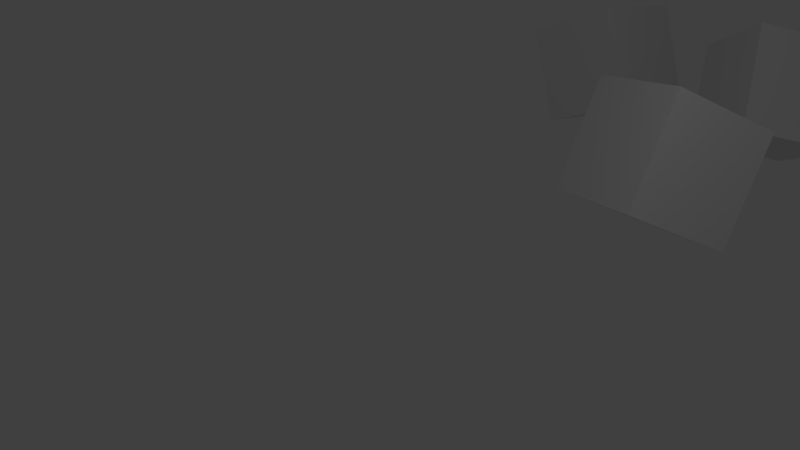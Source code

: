 # Source: blend.blend  (saved by Blender 2.79.0; exported with 4.5.12 LTS)
import bpy
from mathutils import Matrix  # noqa: F401  (used for matrix-valued properties, if any)

bpy.ops.wm.read_factory_settings(use_empty=True)
scene = bpy.context.scene
scene.name = 'Scene'

# ---- collections
col_collection_1 = bpy.data.collections.new('Collection 1'); scene.collection.children.link(col_collection_1)

# ---- materials (node trees are filled in below, after node groups)
mat_material = bpy.data.materials.new('Material')
mat_material.alpha_threshold = 0.0
mat_material.use_transparent_shadow = False
mat_material.roughness = 0.5
mat_material.line_color = (0.0, 0.0, 0.0, 1.0)

# ---- material node trees

# ---- world
world_world = bpy.data.worlds.new('World'); scene.world = world_world
world_world.color = (0.05088, 0.05088, 0.05088)
world_world.use_sun_shadow = False
world_world.sun_shadow_jitter_overblur = 0.0
world_world.cycles.sampling_method = 'MANUAL'

# ---- cameras
cam_camera = bpy.data.cameras.new('Camera')
cam_camera.clip_end = 100.0
cam_camera.lens = 35.0
cam_camera.sensor_width = 32.0
cam_camera.sensor_height = 18.0
cam_camera.ortho_scale = 7.314
cam_camera.dof.focus_distance = 0.0
cam_camera.dof.aperture_fstop = 128.0

# ---- lights
light_lamp = bpy.data.lights.new('Lamp', 'POINT')
light_lamp.transmission_factor = 0.0
light_lamp.cutoff_distance = 30.0
light_lamp.energy = 100.0
light_lamp.shadow_buffer_clip_start = 1.001
light_lamp.shadow_soft_size = 0.1
light_lamp.shadow_maximum_resolution = 0.006
light_lamp.use_absolute_resolution = True

# ---- meshes
me_cube_004 = bpy.data.meshes.new('Cube.004')
me_cube_004.from_pydata([(1.0, 1.0, -1.0), (1.0, -1.0, -1.0), (-1.0, -1.0, -1.0), (-1.0, 1.0, -1.0), (1.0, 1.0, 1.0), (1.0, -1.0, 1.0), (-1.0, -1.0, 1.0), (-1.0, 1.0, 1.0)], [], [(0, 1, 2, 3), (4, 7, 6, 5), (0, 4, 5, 1), (1, 5, 6, 2), (2, 6, 7, 3), (4, 0, 3, 7)])
me_cube_004.materials.append(mat_material)
me_cube_004.use_remesh_preserve_volume = False
me_cube_004.use_remesh_preserve_attributes = False
me_cube_004.use_mirror_vertex_groups = False
me_cube_004.update()
me_cube_003 = bpy.data.meshes.new('Cube.003')
me_cube_003.from_pydata([(1.0, 1.0, -1.0), (1.0, -1.0, -1.0), (-1.0, -1.0, -1.0), (-1.0, 1.0, -1.0), (1.0, 1.0, 1.0), (1.0, -1.0, 1.0), (-1.0, -1.0, 1.0), (-1.0, 1.0, 1.0)], [], [(0, 1, 2, 3), (4, 7, 6, 5), (0, 4, 5, 1), (1, 5, 6, 2), (2, 6, 7, 3), (4, 0, 3, 7)])
me_cube_003.materials.append(mat_material)
me_cube_003.use_remesh_preserve_volume = False
me_cube_003.use_remesh_preserve_attributes = False
me_cube_003.use_mirror_vertex_groups = False
me_cube_003.update()
me_cube_002 = bpy.data.meshes.new('Cube.002')
me_cube_002.from_pydata([(1.0, 1.0, -1.0), (1.0, -1.0, -1.0), (-1.0, -1.0, -1.0), (-1.0, 1.0, -1.0), (1.0, 1.0, 1.0), (1.0, -1.0, 1.0), (-1.0, -1.0, 1.0), (-1.0, 1.0, 1.0)], [], [(0, 1, 2, 3), (4, 7, 6, 5), (0, 4, 5, 1), (1, 5, 6, 2), (2, 6, 7, 3), (4, 0, 3, 7)])
me_cube_002.materials.append(mat_material)
me_cube_002.use_remesh_preserve_volume = False
me_cube_002.use_remesh_preserve_attributes = False
me_cube_002.use_mirror_vertex_groups = False
me_cube_002.update()
me_cube_001 = bpy.data.meshes.new('Cube.001')
me_cube_001.from_pydata([(1.0, 1.0, -1.0), (1.0, -1.0, -1.0), (-1.0, -1.0, -1.0), (-1.0, 1.0, -1.0), (1.0, 1.0, 1.0), (1.0, -1.0, 1.0), (-1.0, -1.0, 1.0), (-1.0, 1.0, 1.0)], [], [(0, 1, 2, 3), (4, 7, 6, 5), (0, 4, 5, 1), (1, 5, 6, 2), (2, 6, 7, 3), (4, 0, 3, 7)])
me_cube_001.materials.append(mat_material)
me_cube_001.use_remesh_preserve_volume = False
me_cube_001.use_remesh_preserve_attributes = False
me_cube_001.use_mirror_vertex_groups = False
me_cube_001.update()
me_cube = bpy.data.meshes.new('Cube')
me_cube.from_pydata([(1.0, 1.0, -1.0), (1.0, -1.0, -1.0), (-1.0, -1.0, -1.0), (-1.0, 1.0, -1.0), (1.0, 1.0, 1.0), (1.0, -1.0, 1.0), (-1.0, -1.0, 1.0), (-1.0, 1.0, 1.0)], [], [(0, 1, 2, 3), (4, 7, 6, 5), (0, 4, 5, 1), (1, 5, 6, 2), (2, 6, 7, 3), (4, 0, 3, 7)])
me_cube.materials.append(mat_material)
me_cube.use_remesh_preserve_volume = False
me_cube.use_remesh_preserve_attributes = False
me_cube.use_mirror_vertex_groups = False
me_cube.update()

# ---- curves / text
cu_beziercircle = bpy.data.curves.new('BezierCircle', 'CURVE')
cu_beziercircle.dimensions = '3D'
_sp = cu_beziercircle.splines.new('BEZIER'); _sp.bezier_points.add(3)
_sp.bezier_points.foreach_set('co', [-10.93, 0.0, 0.0, 0.0, 10.93, 0.0, 10.93, 0.0, 0.0, 0.0, -10.93, 0.0])
_sp.bezier_points.foreach_set('handle_left', [-10.93, -6.036, 0.0, -6.036, 10.93, 0.0, 10.93, 6.036, 0.0, 6.036, -10.93, 0.0])
_sp.bezier_points.foreach_set('handle_right', [-10.93, 6.036, 0.0, 6.036, 10.93, 0.0, 10.93, -6.036, 0.0, -6.036, -10.93, 0.0])
for _p, _l, _r in zip(_sp.bezier_points, ['AUTO', 'AUTO', 'AUTO', 'AUTO'], ['AUTO', 'AUTO', 'AUTO', 'AUTO']): _p.handle_left_type = _l; _p.handle_right_type = _r
_sp.order_u = 0
_sp.order_v = 0
_sp.use_cyclic_u = True
cu_beziercircle.use_path = True
cu_beziercircle.use_path_clamp = True
cu_beziercircle.bevel_resolution = 0
cu_beziercircle.fill_mode = 'HALF'

# ---- objects
ob_beziercircle = bpy.data.objects.new('BezierCircle', cu_beziercircle)
ob_cube_004 = bpy.data.objects.new('Cube_004', me_cube_004)
ob_cube_003 = bpy.data.objects.new('Cube_003', me_cube_003)
ob_cube_002 = bpy.data.objects.new('Cube_002', me_cube_002)
ob_cube_001 = bpy.data.objects.new('Cube_001', me_cube_001)
ob_cube = bpy.data.objects.new('Cube', me_cube)
ob_lamp = bpy.data.objects.new('Lamp', light_lamp)
ob_camera = bpy.data.objects.new('Camera', cam_camera)

# ---- transforms, parenting, visibility, modifiers, constraints
ob_beziercircle.location = (0.0, 0.0, 0.0)
ob_beziercircle.lineart.crease_threshold = 0.0
ob_cube_004.location = (0.8679, 5.476, 0.0)
ob_cube_004.rotation_euler = (-0.4732, -0.1873, -0.3717)
ob_cube_004.lock_rotations_4d = False
ob_cube_004.empty_display_type = 'ARROWS'
ob_cube_004.lineart.crease_threshold = 0.0
ob_cube_003.location = (8.008, 10.4, 0.0)
ob_cube_003.rotation_euler = (-0.4196, -0.364, 0.3958)
ob_cube_003.lock_rotations_4d = False
ob_cube_003.empty_display_type = 'ARROWS'
ob_cube_003.lineart.crease_threshold = 0.0
ob_cube_002.location = (1.232, 14.45, 0.0)
ob_cube_002.rotation_euler = (-0.2802, 0.02889, 0.04978)
ob_cube_002.lock_rotations_4d = False
ob_cube_002.empty_display_type = 'ARROWS'
ob_cube_002.lineart.crease_threshold = 0.0
ob_cube_001.location = (-2.95, 9.551, 0.0)
ob_cube_001.rotation_euler = (-0.1504, -0.4041, 0.02798)
ob_cube_001.lock_rotations_4d = False
ob_cube_001.empty_display_type = 'ARROWS'
ob_cube_001.lineart.crease_threshold = 0.0
ob_cube.location = (0.5246, 9.986, 0.0)
ob_cube.rotation_euler = (-0.2719, -0.4661, -0.5837)
ob_cube.lock_rotations_4d = False
ob_cube.empty_display_type = 'ARROWS'
ob_cube.lineart.crease_threshold = 0.0
ob_lamp.location = (4.076, 1.005, 5.904)
ob_lamp.rotation_euler = (0.6503, 0.05522, 1.866)
ob_lamp.lock_rotations_4d = False
ob_lamp.empty_display_type = 'ARROWS'
ob_lamp.color = (0.0, 0.0, 0.0, 0.0)
ob_lamp.lineart.crease_threshold = 0.0
ob_camera.location = (7.481, -6.508, 5.344)
ob_camera.rotation_euler = (1.109, 0.0, 0.8149)
ob_camera.lock_rotations_4d = False
ob_camera.empty_display_type = 'ARROWS'
ob_camera.color = (0.0, 0.0, 0.0, 0.0)
ob_camera.display_type = 'WIRE'
ob_camera.lineart.crease_threshold = 0.0

# ---- collection membership
col_collection_1.objects.link(ob_beziercircle)
col_collection_1.objects.link(ob_cube_004)
col_collection_1.objects.link(ob_cube_003)
col_collection_1.objects.link(ob_cube_002)
col_collection_1.objects.link(ob_cube_001)
col_collection_1.objects.link(ob_cube)
col_collection_1.objects.link(ob_lamp)
col_collection_1.objects.link(ob_camera)

# ---- scene / render settings (as saved in the file)
scene.camera = ob_camera
scene.frame_start = 1; scene.frame_end = 150; scene.frame_set(1)
scene.render.engine = 'BLENDER_EEVEE_NEXT'
scene.render.resolution_percentage = 50
scene.render.dither_intensity = 0.0
scene.cycles.use_denoising = False
scene.cycles.samples = 128
scene.cycles.sampling_pattern = 'TABULATED_SOBOL'
scene.cycles.use_adaptive_sampling = False
scene.cycles.use_light_tree = False
scene.cycles.blur_glossy = 0.0
scene.cycles.sample_clamp_indirect = 0.0
scene.view_settings.view_transform = 'Standard'
bpy.context.view_layer.update()
